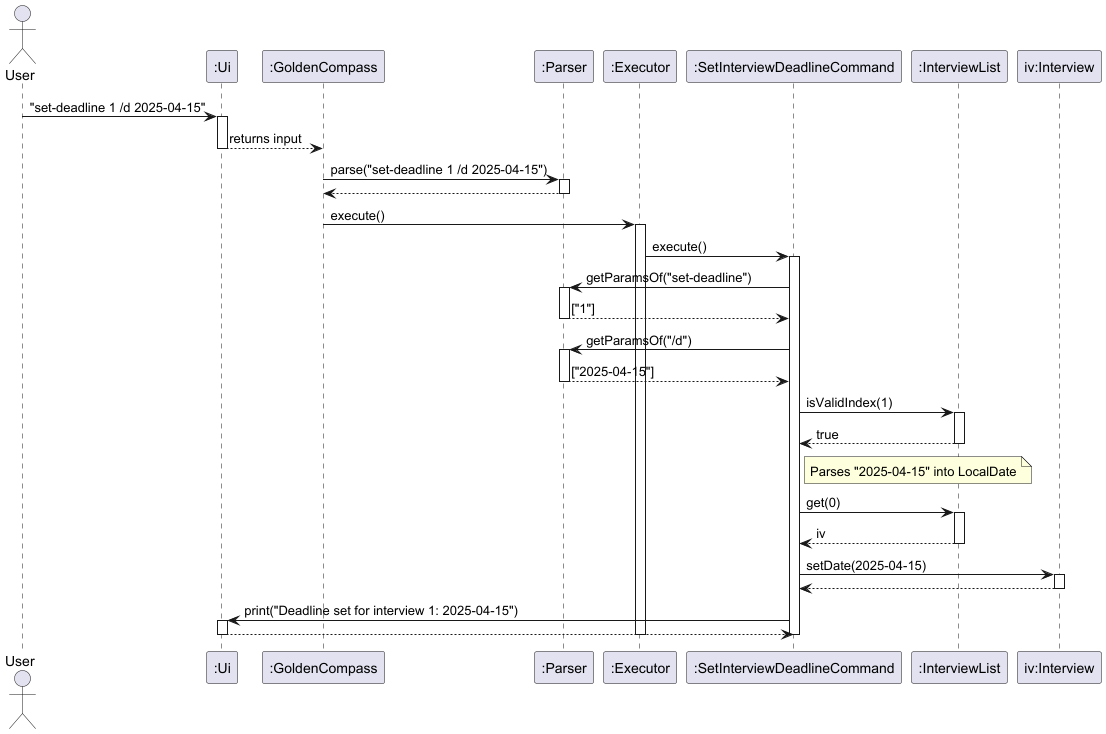

The diagram above was rendered by PlantUML. Its source (embedded in the PNG):
@startuml
actor User
participant ":Ui" as Ui
participant ":GoldenCompass" as GC
participant ":Parser" as Parser
participant ":Executor" as Executor
participant ":SetInterviewDeadlineCommand" as SDC
participant ":InterviewList" as IVL
participant "iv:Interview" as IV

User -> Ui : "set-deadline 1 /d 2025-04-15"
activate Ui
Ui --> GC : returns input
deactivate Ui

GC -> Parser : parse("set-deadline 1 /d 2025-04-15")
activate Parser
Parser --> GC
deactivate Parser

GC -> Executor : execute()
activate Executor
Executor -> SDC : execute()
activate SDC

SDC -> Parser : getParamsOf("set-deadline")
activate Parser
Parser --> SDC : ["1"]
deactivate Parser

SDC -> Parser : getParamsOf("/d")
activate Parser
Parser --> SDC : ["2025-04-15"]
deactivate Parser

SDC -> IVL : isValidIndex(1)
activate IVL
IVL --> SDC : true
deactivate IVL

note right of SDC : Parses "2025-04-15" into LocalDate

SDC -> IVL : get(0)
activate IVL
IVL --> SDC : iv
deactivate IVL

SDC -> IV : setDate(2025-04-15)
activate IV
IV --> SDC
deactivate IV

SDC -> Ui : print("Deadline set for interview 1: 2025-04-15")
activate Ui
Ui --> SDC
deactivate Ui

deactivate SDC
deactivate Executor
@enduml